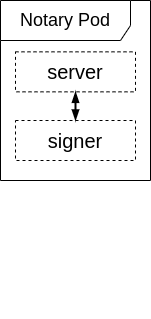

The diagram above was exported from draw.io. Its source (the exported page's mxGraphModel, read from the mxfile embedded in the PNG):
<mxGraphModel dx="1093" dy="860" grid="1" gridSize="10" guides="1" tooltips="1" connect="1" arrows="1" fold="1" page="1" pageScale="1" pageWidth="1654" pageHeight="2336" math="0" shadow="0">
  <root>
    <mxCell id="0" />
    <mxCell id="1" parent="0" />
    <mxCell id="72" value="&lt;font style=&quot;font-size: 18px&quot;&gt;Notary Pod&lt;/font&gt;" style="shape=umlFrame;whiteSpace=wrap;html=1;fillColor=none;width=130;height=40;fontSize=13;" parent="1" vertex="1">
      <mxGeometry x="670" y="370" width="150" height="180" as="geometry" />
    </mxCell>
    <mxCell id="113" style="edgeStyle=orthogonalEdgeStyle;rounded=0;orthogonalLoop=1;jettySize=auto;html=1;startArrow=blockThin;startFill=1;strokeWidth=2;endArrow=blockThin;endFill=1;" parent="1" source="111" target="112" edge="1">
      <mxGeometry relative="1" as="geometry" />
    </mxCell>
    <mxCell id="111" value="&lt;font style=&quot;font-size: 20px&quot;&gt;server&lt;/font&gt;" style="rounded=0;whiteSpace=wrap;html=1;dashed=1;fillColor=none;" parent="1" vertex="1">
      <mxGeometry x="685" y="421.34" width="120" height="40" as="geometry" />
    </mxCell>
    <mxCell id="112" value="&lt;font style=&quot;font-size: 20px&quot;&gt;signer&lt;/font&gt;" style="rounded=0;whiteSpace=wrap;html=1;dashed=1;fillColor=none;" parent="1" vertex="1">
      <mxGeometry x="685" y="490" width="120" height="40" as="geometry" />
    </mxCell>
    <mxCell id="161" style="edgeStyle=orthogonalEdgeStyle;rounded=0;orthogonalLoop=1;jettySize=auto;html=1;exitX=0.5;exitY=1;exitDx=0;exitDy=0;dashed=1;" parent="1" edge="1">
      <mxGeometry relative="1" as="geometry">
        <mxPoint x="745" y="680" as="sourcePoint" />
        <mxPoint x="745" y="680" as="targetPoint" />
      </mxGeometry>
    </mxCell>
  </root>
</mxGraphModel>